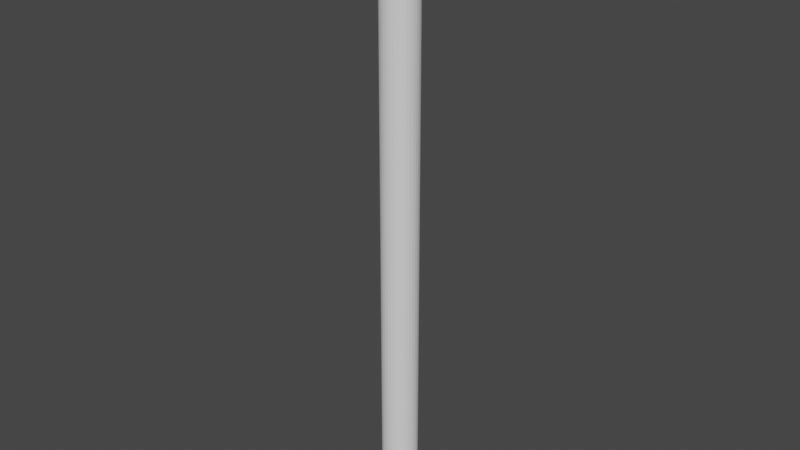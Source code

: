 # Source: fencepole.blend  (saved by Blender 2.92.15; exported with 4.5.12 LTS)
import bpy
from mathutils import Matrix  # noqa: F401  (used for matrix-valued properties, if any)

bpy.ops.wm.read_factory_settings(use_empty=True)
scene = bpy.context.scene
scene.name = 'Scene'

# ---- collections
col_collection = bpy.data.collections.new('Collection'); scene.collection.children.link(col_collection)

# ---- world
world_world = bpy.data.worlds.new('World'); scene.world = world_world
world_world.use_nodes = True; world_world.node_tree.nodes.clear()
_N = world_world.node_tree.nodes; _L = world_world.node_tree.links
n0 = _N.new('ShaderNodeOutputWorld'); n0.name = 'World Output'; n0.location = (300, 300)
n1 = _N.new('ShaderNodeBackground'); n1.name = 'Background'; n1.location = (10, 300)
n1.inputs[0].default_value = (0.05088, 0.05088, 0.05088, 1.0)
_L.new(n1.outputs[0], n0.inputs[0])
n0.is_active_output = True
world_world.color = (0.05088, 0.05088, 0.05088)
world_world.use_sun_shadow = False
world_world.sun_shadow_jitter_overblur = 0.0

# ---- meshes
me_cylinder = bpy.data.meshes.new('Cylinder')
me_cylinder.from_pydata([(-0.1055, 1.265, 0.01831), (0.1171, 1.243, 0.01831), (0.3311, 1.178, 0.01831), (0.5283, 1.072, 0.01831), (0.7012, 0.9305, 0.01831), (0.843, 0.7576, 0.01831), (0.9484, 0.5604, 0.01831), (1.013, 0.3464, 0.01831), (1.035, 0.1239, 0.01831), (1.013, -0.09864, 0.01831), (0.9484, -0.3126, 0.01831), (0.843, -0.5098, 0.01831), (0.7012, -0.6827, 0.01831), (0.5283, -0.8246, 0.01831), (0.3311, -0.93, 0.01831), (0.1171, -0.9949, 0.01831), (-0.1055, -1.017, 0.01831), (-0.328, -0.9949, 0.01831), (-0.542, -0.93, 0.01831), (-0.7392, -0.8246, 0.01831), (-0.9121, -0.6827, 0.01831), (-1.054, -0.5098, 0.01831), (-1.159, -0.3126, 0.01831), (-1.224, -0.09864, 0.01831), (-1.246, 0.1239, 0.01831), (-1.224, 0.3464, 0.01831), (-1.159, 0.5604, 0.01831), (-1.054, 0.7576, 0.01831), (-0.9121, 0.9305, 0.01831), (-0.7392, 1.072, 0.01831), (-0.542, 1.178, 0.01831), (-0.328, 1.243, 0.01831), (-0.1055, 0.8854, 39.14), (-0.1055, 1.265, 38.77), (0.04311, 0.8708, 39.14), (0.1171, 1.243, 38.77), (0.186, 0.8274, 39.14), (0.3311, 1.178, 38.77), (0.3176, 0.7571, 39.14), (0.5283, 1.072, 38.77), (0.433, 0.6624, 39.14), (0.7012, 0.9305, 38.77), (0.5277, 0.547, 39.14), (0.843, 0.7576, 38.77), (0.5981, 0.4153, 39.14), (0.9484, 0.5604, 38.77), (0.6414, 0.2725, 39.14), (1.013, 0.3464, 38.77), (0.6561, 0.1239, 39.14), (1.035, 0.1239, 38.77), (0.6414, -0.02467, 39.14), (1.013, -0.09864, 38.77), (0.5981, -0.1675, 39.14), (0.9484, -0.3126, 38.77), (0.5277, -0.2992, 39.14), (0.843, -0.5098, 38.77), (0.433, -0.4146, 39.14), (0.7012, -0.6827, 38.77), (0.3176, -0.5093, 39.14), (0.5283, -0.8246, 38.77), (0.186, -0.5797, 39.14), (0.3311, -0.93, 38.77), (0.04311, -0.623, 39.14), (0.1171, -0.9949, 38.77), (-0.1055, -0.6376, 39.14), (-0.1055, -1.017, 38.77), (-0.254, -0.623, 39.14), (-0.328, -0.9949, 38.77), (-0.3969, -0.5797, 39.14), (-0.542, -0.93, 38.77), (-0.5285, -0.5093, 39.14), (-0.7392, -0.8246, 38.77), (-0.6439, -0.4146, 39.14), (-0.9121, -0.6827, 38.77), (-0.7386, -0.2992, 39.14), (-1.054, -0.5098, 38.77), (-0.809, -0.1675, 39.14), (-1.159, -0.3126, 38.77), (-0.8523, -0.02467, 39.14), (-1.224, -0.09864, 38.77), (-0.867, 0.1239, 39.14), (-1.246, 0.1239, 38.77), (-0.8523, 0.2725, 39.14), (-1.224, 0.3464, 38.77), (-0.809, 0.4153, 39.14), (-1.159, 0.5604, 38.77), (-0.7386, 0.547, 39.14), (-1.054, 0.7576, 38.77), (-0.6439, 0.6624, 39.14), (-0.9121, 0.9305, 38.77), (-0.5285, 0.7571, 39.14), (-0.7392, 1.072, 38.77), (-0.3969, 0.8274, 39.14), (-0.542, 1.178, 38.77), (-0.254, 0.8708, 39.14), (-0.328, 1.243, 38.77)], [], [(31, 95, 33, 0), (2, 37, 39, 3), (3, 39, 41, 4), (4, 41, 43, 5), (5, 43, 45, 6), (6, 45, 47, 7), (7, 47, 49, 8), (8, 49, 51, 9), (9, 51, 53, 10), (10, 53, 55, 11), (11, 55, 57, 12), (12, 57, 59, 13), (13, 59, 61, 14), (14, 61, 63, 15), (15, 63, 65, 16), (16, 65, 67, 17), (17, 67, 69, 18), (18, 69, 71, 19), (19, 71, 73, 20), (20, 73, 75, 21), (21, 75, 77, 22), (22, 77, 79, 23), (23, 79, 81, 24), (24, 81, 83, 25), (25, 83, 85, 26), (26, 85, 87, 27), (27, 87, 89, 28), (28, 89, 91, 29), (29, 91, 93, 30), (30, 93, 95, 31), (0, 33, 35, 1), (1, 35, 37, 2), (0, 1, 2, 3, 4, 5, 6, 7, 8, 9, 10, 11, 12, 13, 14, 15, 16, 17, 18, 19, 20, 21, 22, 23, 24, 25, 26, 27, 28, 29, 30, 31), (35, 33, 32, 34), (37, 35, 34, 36), (39, 37, 36, 38), (41, 39, 38, 40), (43, 41, 40, 42), (45, 43, 42, 44), (47, 45, 44, 46), (49, 47, 46, 48), (51, 49, 48, 50), (53, 51, 50, 52), (55, 53, 52, 54), (57, 55, 54, 56), (59, 57, 56, 58), (61, 59, 58, 60), (63, 61, 60, 62), (65, 63, 62, 64), (67, 65, 64, 66), (69, 67, 66, 68), (71, 69, 68, 70), (73, 71, 70, 72), (75, 73, 72, 74), (77, 75, 74, 76), (79, 77, 76, 78), (81, 79, 78, 80), (83, 81, 80, 82), (85, 83, 82, 84), (87, 85, 84, 86), (89, 87, 86, 88), (91, 89, 88, 90), (93, 91, 90, 92), (95, 93, 92, 94), (33, 95, 94, 32), (34, 32, 94, 92, 90, 88, 86, 84, 82, 80, 78, 76, 74, 72, 70, 68, 66, 64, 62, 60, 58, 56, 54, 52, 50, 48, 46, 44, 42, 40, 38, 36)])
_uv = me_cylinder.uv_layers.new(name='UVMap')
_uv.uv.foreach_set('vector', [0.03125, 0.5, 0.03125, 0.9952, 0.0, 0.9952, 0.0, 0.5, 0.9375, 0.5, 0.9375, 0.9952, 0.9062, 0.9952, 0.9062, 0.5, 0.9062, 0.5, 0.9062, 0.9952, 0.875, 0.9952, 0.875, 0.5, 0.875, 0.5, 0.875, 0.9952, 0.8438, 0.9952, 0.8438, 0.5, 0.8438, 0.5, 0.8438, 0.9952, 0.8125, 0.9952, 0.8125, 0.5, 0.8125, 0.5, 0.8125, 0.9952, 0.7812, 0.9952, 0.7812, 0.5, 0.7812, 0.5, 0.7812, 0.9952, 0.75, 0.9952, 0.75, 0.5, 0.75, 0.5, 0.75, 0.9952, 0.7188, 0.9952, 0.7188, 0.5, 0.7188, 0.5, 0.7188, 0.9952, 0.6875, 0.9952, 0.6875, 0.5, 0.6875, 0.5, 0.6875, 0.9952, 0.6562, 0.9952, 0.6562, 0.5, 0.6562, 0.5, 0.6562, 0.9952, 0.625, 0.9952, 0.625, 0.5, 0.625, 0.5, 0.625, 0.9952, 0.5938, 0.9952, 0.5938, 0.5, 0.5938, 0.5, 0.5938, 0.9952, 0.5625, 0.9952, 0.5625, 0.5, 0.5625, 0.5, 0.5625, 0.9952, 0.5312, 0.9952, 0.5312, 0.5, 0.5312, 0.5, 0.5312, 0.9952, 0.5, 0.9952, 0.5, 0.5, 0.5, 0.5, 0.5, 0.9952, 0.4688, 0.9952, 0.4688, 0.5, 0.4688, 0.5, 0.4688, 0.9952, 0.4375, 0.9952, 0.4375, 0.5, 0.4375, 0.5, 0.4375, 0.9952, 0.4062, 0.9952, 0.4062, 0.5, 0.4062, 0.5, 0.4062, 0.9952, 0.375, 0.9952, 0.375, 0.5, 0.375, 0.5, 0.375, 0.9952, 0.3438, 0.9952, 0.3438, 0.5, 0.3438, 0.5, 0.3438, 0.9952, 0.3125, 0.9952, 0.3125, 0.5, 0.3125, 0.5, 0.3125, 0.9952, 0.2812, 0.9952, 0.2812, 0.5, 0.2812, 0.5, 0.2812, 0.9952, 0.25, 0.9952, 0.25, 0.5, 0.25, 0.5, 0.25, 0.9952, 0.2188, 0.9952, 0.2188, 0.5, 0.2188, 0.5, 0.2188, 0.9952, 0.1875, 0.9952, 0.1875, 0.5, 0.1875, 0.5, 0.1875, 0.9952, 0.1562, 0.9952, 0.1562, 0.5, 0.1562, 0.5, 0.1562, 0.9952, 0.125, 0.9952, 0.125, 0.5, 0.125, 0.5, 0.125, 0.9952, 0.09375, 0.9952, 0.09375, 0.5, 0.09375, 0.5, 0.09375, 0.9952, 0.0625, 0.9952, 0.0625, 0.5, 0.0625, 0.5, 0.0625, 0.9952, 0.03125, 0.9952, 0.03125, 0.5, 1.0, 0.5, 1.0, 0.9952, 0.9688, 0.9952, 0.9688, 0.5, 0.9688, 0.5, 0.9688, 0.9952, 0.9375, 0.9952, 0.9375, 0.5, 0.75, 0.49, 0.7968, 0.4854, 0.8418, 0.4717, 0.8833, 0.4496, 0.9197, 0.4197, 0.9496, 0.3833, 0.9717, 0.3418, 0.9854, 0.2968, 0.99, 0.25, 0.9854, 0.2032, 0.9717, 0.1582, 0.9496, 0.1167, 0.9197, 0.08029, 0.8833, 0.05045, 0.8418, 0.02827, 0.7968, 0.01461, 0.75, 0.01, 0.7032, 0.01461, 0.6582, 0.02827, 0.6167, 0.05045, 0.5803, 0.08029, 0.5504, 0.1167, 0.5283, 0.1582, 0.5146, 0.2032, 0.51, 0.25, 0.5146, 0.2968, 0.5283, 0.3418, 0.5504, 0.3833, 0.5803, 0.4197, 0.6167, 0.4496, 0.6582, 0.4717, 0.7032, 0.4854, 0.9688, 0.9952, 1.0, 0.9952, 0.9948, 1.0, 0.9739, 1.0, 0.9375, 0.9952, 0.9688, 0.9952, 0.9636, 1.0, 0.9427, 1.0, 0.9062, 0.9952, 0.9375, 0.9952, 0.9323, 1.0, 0.9114, 1.0, 0.875, 0.9952, 0.9062, 0.9952, 0.9011, 1.0, 0.8802, 1.0, 0.8438, 0.9952, 0.875, 0.9952, 0.8698, 1.0, 0.8489, 1.0, 0.8125, 0.9952, 0.8438, 0.9952, 0.8386, 1.0, 0.8177, 1.0, 0.7812, 0.9952, 0.8125, 0.9952, 0.8073, 1.0, 0.7864, 1.0, 0.75, 0.9952, 0.7812, 0.9952, 0.7761, 1.0, 0.7552, 1.0, 0.7188, 0.9952, 0.75, 0.9952, 0.7448, 1.0, 0.7239, 1.0, 0.6875, 0.9952, 0.7188, 0.9952, 0.7136, 1.0, 0.6927, 1.0, 0.6562, 0.9952, 0.6875, 0.9952, 0.6823, 1.0, 0.6614, 1.0, 0.625, 0.9952, 0.6562, 0.9952, 0.6511, 1.0, 0.6302, 1.0, 0.5938, 0.9952, 0.625, 0.9952, 0.6198, 1.0, 0.5989, 1.0, 0.5625, 0.9952, 0.5938, 0.9952, 0.5886, 1.0, 0.5677, 1.0, 0.5312, 0.9952, 0.5625, 0.9952, 0.5573, 1.0, 0.5364, 1.0, 0.5, 0.9952, 0.5312, 0.9952, 0.5261, 1.0, 0.5052, 1.0, 0.4688, 0.9952, 0.5, 0.9952, 0.4948, 1.0, 0.4739, 1.0, 0.4375, 0.9952, 0.4688, 0.9952, 0.4636, 1.0, 0.4427, 1.0, 0.4062, 0.9952, 0.4375, 0.9952, 0.4323, 1.0, 0.4114, 1.0, 0.375, 0.9952, 0.4062, 0.9952, 0.4011, 1.0, 0.3802, 1.0, 0.3438, 0.9952, 0.375, 0.9952, 0.3698, 1.0, 0.3489, 1.0, 0.3125, 0.9952, 0.3438, 0.9952, 0.3386, 1.0, 0.3177, 1.0, 0.2812, 0.9952, 0.3125, 0.9952, 0.3073, 1.0, 0.2864, 1.0, 0.25, 0.9952, 0.2812, 0.9952, 0.2761, 1.0, 0.2552, 1.0, 0.2188, 0.9952, 0.25, 0.9952, 0.2448, 1.0, 0.2239, 1.0, 0.1875, 0.9952, 0.2188, 0.9952, 0.2136, 1.0, 0.1927, 1.0, 0.1562, 0.9952, 0.1875, 0.9952, 0.1823, 1.0, 0.1614, 1.0, 0.125, 0.9952, 0.1562, 0.9952, 0.1511, 1.0, 0.1302, 1.0, 0.09375, 0.9952, 0.125, 0.9952, 0.1198, 1.0, 0.09894, 1.0, 0.0625, 0.9952, 0.09375, 0.9952, 0.08856, 1.0, 0.06769, 1.0, 0.03125, 0.9952, 0.0625, 0.9952, 0.05731, 1.0, 0.03644, 1.0, 0.0, 0.9952, 0.03125, 0.9952, 0.02606, 1.0, 0.005194, 1.0, 0.2813, 0.4071, 0.25, 0.4102, 0.2187, 0.4071, 0.1887, 0.398, 0.161, 0.3832, 0.1367, 0.3633, 0.1168, 0.339, 0.102, 0.3113, 0.09286, 0.2813, 0.08978, 0.25, 0.09286, 0.2187, 0.102, 0.1887, 0.1168, 0.161, 0.1367, 0.1367, 0.161, 0.1168, 0.1887, 0.102, 0.2187, 0.09286, 0.25, 0.08978, 0.2813, 0.09286, 0.3113, 0.102, 0.339, 0.1168, 0.3633, 0.1367, 0.3832, 0.161, 0.398, 0.1887, 0.4071, 0.2187, 0.4102, 0.25, 0.4071, 0.2813, 0.398, 0.3113, 0.3832, 0.339, 0.3633, 0.3633, 0.339, 0.3832, 0.3113, 0.398])
me_cylinder.use_remesh_fix_poles = True
me_cylinder.use_remesh_preserve_attributes = False
me_cylinder.use_mirror_vertex_groups = False
me_cylinder.update()

# ---- objects
ob_cylinder = bpy.data.objects.new('Cylinder', me_cylinder)

# ---- transforms, parenting, visibility, modifiers, constraints
ob_cylinder.location = (0.0, 0.0, 0.0)
ob_cylinder.scale = (0.08419, 0.08419, 0.08419)
ob_cylinder.lineart.crease_threshold = 0.0

# ---- collection membership
col_collection.objects.link(ob_cylinder)

# ---- scene / render settings (as saved in the file)
scene.frame_start = 1; scene.frame_end = 250; scene.frame_set(1)
scene.render.engine = 'BLENDER_EEVEE_NEXT'
scene.cycles.use_denoising = False
scene.cycles.samples = 128
scene.cycles.sampling_pattern = 'TABULATED_SOBOL'
scene.cycles.use_adaptive_sampling = False
scene.cycles.use_light_tree = False
scene.view_settings.view_transform = 'Filmic'
bpy.context.view_layer.update()

# ---- added for rendering (the .blend has no active camera and no usable light): camera, sun
cam_auto = bpy.data.cameras.new('AutoCamera')
cam_auto.lens = 50.0
cam_auto.sensor_width = 36.0
cam_auto.clip_end = 1000.0
ob_auto_camera = bpy.data.objects.new('AutoCamera', cam_auto)
scene.collection.objects.link(ob_auto_camera)
ob_auto_camera.location = (3.0491, -3.65914, 4.09489)
ob_auto_camera.rotation_euler = (1.09748, -7.21219e-08, 0.694738)
scene.camera = ob_auto_camera
light_auto_sun = bpy.data.lights.new('AutoSun', 'SUN')
light_auto_sun.energy = 3.0
light_auto_sun.angle = 0.0523599
ob_auto_sun = bpy.data.objects.new('AutoSun', light_auto_sun)
scene.collection.objects.link(ob_auto_sun)
ob_auto_sun.rotation_euler = (0.872665, 0.174533, 0.523599)
bpy.context.view_layer.update()
